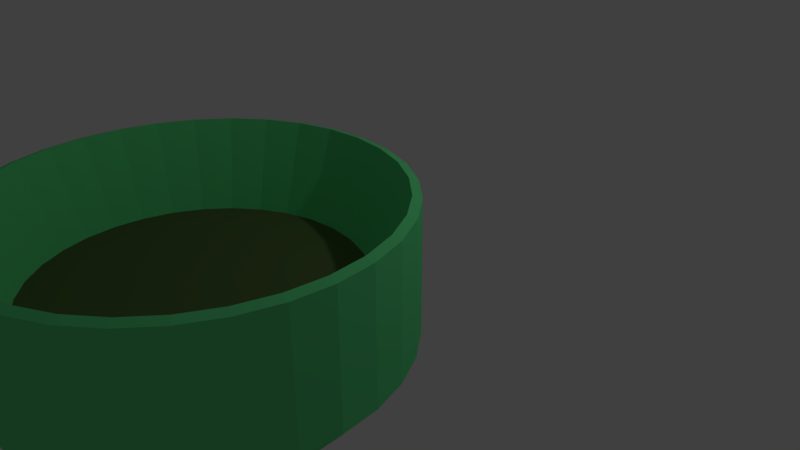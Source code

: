 # Source: bin_4.blend  (saved by Blender 2.77.0; exported with 4.5.12 LTS)
import bpy
from mathutils import Matrix  # noqa: F401  (used for matrix-valued properties, if any)

bpy.ops.wm.read_factory_settings(use_empty=True)
scene = bpy.context.scene
scene.name = 'Scene'

# ---- collections
col_collection_1 = bpy.data.collections.new('Collection 1'); scene.collection.children.link(col_collection_1)

# ---- materials (node trees are filled in below, after node groups)
mat_material_002 = bpy.data.materials.new('Material.002')
mat_material_002.alpha_threshold = 0.0
mat_material_002.use_transparent_shadow = False
mat_material_002.diffuse_color = (0.1336, 0.8, 0.2739, 1.0)
mat_material_002.roughness = 0.5
mat_material_003 = bpy.data.materials.new('Material.003')
mat_material_003.alpha_threshold = 0.0
mat_material_003.use_transparent_shadow = False
mat_material_003.diffuse_color = (0.1014, 0.1653, 0.05255, 1.0)
mat_material_003.roughness = 0.5

# ---- material node trees

# ---- world
world_world = bpy.data.worlds.new('World'); scene.world = world_world
world_world.color = (0.05088, 0.05088, 0.05088)
world_world.use_sun_shadow = False
world_world.sun_shadow_jitter_overblur = 0.0
world_world.cycles.sampling_method = 'MANUAL'

# ---- cameras
cam_camera = bpy.data.cameras.new('Camera')
cam_camera.clip_end = 100.0
cam_camera.lens = 35.0
cam_camera.sensor_width = 32.0
cam_camera.sensor_height = 18.0
cam_camera.ortho_scale = 7.314
cam_camera.dof.focus_distance = 0.0
cam_camera.dof.aperture_fstop = 128.0

# ---- lights
light_lamp = bpy.data.lights.new('Lamp', 'POINT')
light_lamp.transmission_factor = 0.0
light_lamp.cutoff_distance = 30.0
light_lamp.energy = 100.0
light_lamp.shadow_buffer_clip_start = 1.001
light_lamp.shadow_soft_size = 0.1
light_lamp.shadow_maximum_resolution = 0.006
light_lamp.use_absolute_resolution = True

# ---- meshes
me_cylinder_001 = bpy.data.meshes.new('Cylinder.001')
me_cylinder_001.from_pydata([(0.08355, 0.8483, -0.143), (0.2475, 0.8157, -0.143), (0.4018, 0.7518, -0.143), (0.5408, 0.659, -0.143), (0.659, 0.5408, -0.143), (0.7518, 0.4018, -0.143), (0.8157, 0.2475, -0.143), (0.8483, 0.08355, -0.143), (0.8483, -0.08355, -0.143), (0.8157, -0.2475, -0.143), (0.7518, -0.4018, -0.143), (0.659, -0.5408, -0.143), (0.5408, -0.659, -0.143), (0.4018, -0.7518, -0.143), (0.2475, -0.8157, -0.143), (0.08355, -0.8483, -0.143), (-0.08355, -0.8483, -0.143), (-0.2475, -0.8157, -0.143), (-0.4018, -0.7518, -0.143), (-0.5408, -0.659, -0.143), (-0.659, -0.5408, -0.143), (-0.7518, -0.4018, -0.143), (-0.8157, -0.2475, -0.143), (-0.8483, -0.08355, -0.143), (-0.8483, 0.08356, -0.143), (-0.8157, 0.2475, -0.143), (-0.7518, 0.4018, -0.143), (-0.659, 0.5408, -0.143), (-0.5408, 0.659, -0.143), (-0.4018, 0.7518, -0.143), (1.183e-07, 3.129e-07, 0.003787), (-0.2475, 0.8157, -0.143), (-0.08355, 0.8483, -0.143), (-0.4045, -0.7567, -0.7548), (0.09504, 0.965, -0.9613), (0.2815, 0.9279, -0.9613), (0.4571, 0.8552, -0.9613), (0.6151, 0.7495, -0.9613), (0.7495, 0.6151, -0.9613), (0.8552, 0.4571, -0.9613), (0.9279, 0.2815, -0.9613), (0.965, 0.09504, -0.9613), (0.965, -0.09504, -0.9613), (0.9279, -0.2815, -0.9613), (0.8552, -0.4571, -0.9613), (0.7495, -0.6151, -0.9613), (0.6151, -0.7495, -0.9613), (0.4571, -0.8552, -0.9613), (0.2815, -0.9279, -0.9613), (0.09504, -0.965, -0.9613), (-0.09504, -0.965, -0.9613), (-0.2815, -0.9279, -0.9613), (-0.4571, -0.8552, -0.9613), (-0.6151, -0.7495, -0.9613), (-0.7495, -0.6151, -0.9613), (-0.8552, -0.4571, -0.9613), (-0.9279, -0.2815, -0.9613), (-0.965, -0.09504, -0.9613), (-0.965, 0.09504, -0.9613), (-0.9279, 0.2815, -0.9613), (-0.8552, 0.4571, -0.9613), (-0.7495, 0.6151, -0.9613), (-0.6151, 0.7495, -0.9613), (-0.4571, 0.8552, -0.9613), (-0.2815, 0.9279, -0.9613), (-0.09504, 0.965, -0.9613), (1.239e-07, 2.608e-07, -0.5409), (0.7567, 0.4045, -0.7548), (-0.5443, -0.6633, -0.7548), (0.8211, 0.2491, -0.7548), (-0.6633, -0.5443, -0.7548), (0.8539, 0.0841, -0.7548), (-0.7567, -0.4045, -0.7548), (0.8539, -0.0841, -0.7548), (-0.8211, -0.2491, -0.7548), (0.8211, -0.2491, -0.7548), (-0.8539, -0.0841, -0.7548), (0.7567, -0.4045, -0.7548), (-0.8539, 0.0841, -0.7548), (0.6633, -0.5443, -0.7548), (-0.8211, 0.2491, -0.7548), (0.5443, -0.6633, -0.7548), (-0.7567, 0.4045, -0.7548), (0.4045, -0.7567, -0.7548), (0.0841, 0.8539, -0.7548), (-0.6633, 0.5443, -0.7548), (0.2491, -0.8211, -0.7548), (0.2491, 0.8211, -0.7548), (-0.5443, 0.6633, -0.7548), (0.0841, -0.8539, -0.7548), (0.4045, 0.7567, -0.7548), (-0.4045, 0.7567, -0.7548), (-0.0841, -0.8539, -0.7548), (0.5443, 0.6633, -0.7548), (-0.2491, 0.8211, -0.7548), (-0.2491, -0.8211, -0.7548), (0.6633, 0.5443, -0.7548), (-0.0841, 0.8539, -0.7548), (-0.09682, 0.983, -0.6218), (-0.2867, 0.9453, -0.6218), (-0.4656, 0.8712, -0.6218), (-0.6267, 0.7636, -0.6218), (-0.7636, 0.6267, -0.6218), (-0.8712, 0.4656, -0.6218), (-0.9453, 0.2867, -0.6218), (-0.983, 0.09682, -0.6218), (-0.983, -0.09682, -0.6218), (-0.9453, -0.2867, -0.6218), (-0.8712, -0.4656, -0.6218), (-0.7636, -0.6267, -0.6218), (-0.6267, -0.7636, -0.6218), (-0.4656, -0.8712, -0.6218), (-0.2867, -0.9453, -0.6218), (-0.09682, -0.983, -0.6218), (0.09682, -0.983, -0.6218), (0.2867, -0.9453, -0.6218), (0.4656, -0.8712, -0.6218), (0.6267, -0.7636, -0.6218), (0.7636, -0.6267, -0.6218), (0.8712, -0.4656, -0.6218), (0.9453, -0.2867, -0.6218), (0.983, -0.09682, -0.6218), (0.983, 0.09682, -0.6218), (0.9453, 0.2867, -0.6218), (0.8712, 0.4656, -0.6218), (0.7636, 0.6267, -0.6218), (0.6267, 0.7636, -0.6218), (0.4656, 0.8712, -0.6218), (0.2867, 0.9453, -0.6218), (0.09682, 0.983, -0.6218), (0.09717, 0.9866, -0.9539), (0.07064, 0.7172, 0.003787), (1.105e-07, 0.8566, -0.143), (0.1936, 0.9735, -0.6218), (0.2878, 0.9487, -0.9539), (0.2092, 0.6896, 0.003787), (0.3798, 0.917, -0.6218), (0.4673, 0.8743, -0.9539), (0.3397, 0.6356, 0.003787), (0.5515, 0.8253, -0.6218), (0.6289, 0.7663, -0.9539), (0.4572, 0.5571, 0.003787), (0.7019, 0.7019, -0.6218), (0.7663, 0.6289, -0.9539), (0.5571, 0.4572, 0.003787), (0.8253, 0.5515, -0.6218), (0.8743, 0.4673, -0.9539), (0.6356, 0.3397, 0.003787), (0.917, 0.3798, -0.6218), (0.9487, 0.2878, -0.9539), (0.6896, 0.2092, 0.003787), (0.9735, 0.1936, -0.6218), (0.9866, 0.09717, -0.9539), (0.7172, 0.07064, 0.003787), (0.9926, 7.328e-08, -0.6218), (0.9866, -0.09717, -0.9539), (0.7172, -0.07064, 0.003787), (0.9735, -0.1936, -0.6218), (0.9487, -0.2878, -0.9539), (0.6896, -0.2092, 0.003787), (0.917, -0.3798, -0.6218), (0.8743, -0.4673, -0.9539), (0.6356, -0.3397, 0.003787), (0.8253, -0.5515, -0.6218), (0.7663, -0.6289, -0.9539), (0.5571, -0.4572, 0.003787), (0.7019, -0.7019, -0.6218), (0.6289, -0.7663, -0.9539), (0.4572, -0.5571, 0.003787), (0.5515, -0.8253, -0.6218), (0.4673, -0.8743, -0.9539), (0.3397, -0.6356, 0.003787), (0.3798, -0.917, -0.6218), (0.2878, -0.9487, -0.9539), (0.2092, -0.6896, 0.003787), (0.1936, -0.9735, -0.6218), (0.09717, -0.9866, -0.9539), (0.07064, -0.7172, 0.003787), (-3.204e-07, -0.9926, -0.6218), (-0.09717, -0.9866, -0.9539), (-0.07064, -0.7172, 0.003787), (-0.1936, -0.9735, -0.6218), (-0.2878, -0.9487, -0.9539), (-0.2092, -0.6896, 0.003787), (-0.3798, -0.917, -0.6218), (-0.4673, -0.8743, -0.9539), (-0.3397, -0.6356, 0.003787), (-0.5515, -0.8253, -0.6218), (-0.6289, -0.7663, -0.9539), (-0.4572, -0.5571, 0.003787), (-0.7019, -0.7019, -0.6218), (-0.7664, -0.6289, -0.9539), (-0.5571, -0.4572, 0.003787), (-0.8253, -0.5514, -0.6218), (-0.8743, -0.4673, -0.9539), (-0.6356, -0.3397, 0.003787), (-0.917, -0.3798, -0.6218), (-0.9487, -0.2878, -0.9539), (-0.6896, -0.2092, 0.003787), (-0.9735, -0.1936, -0.6218), (-0.9866, -0.09717, -0.9539), (-0.7172, -0.07064, 0.003787), (-0.9926, 9.566e-07, -0.6218), (-0.9866, 0.09717, -0.9539), (-0.7172, 0.07064, 0.003787), (-0.9735, 0.1936, -0.6218), (-0.9487, 0.2878, -0.9539), (-0.6896, 0.2092, 0.003787), (-0.917, 0.3798, -0.6218), (-0.8743, 0.4673, -0.9539), (-0.6356, 0.3397, 0.003787), (-0.8253, 0.5515, -0.6218), (-0.7663, 0.6289, -0.9539), (-0.5571, 0.4572, 0.003787), (-0.7019, 0.7019, -0.6218), (-0.6289, 0.7664, -0.9539), (-0.4572, 0.5571, 0.003787), (-0.5514, 0.8253, -0.6218), (-0.4673, 0.8743, -0.9539), (-0.3397, 0.6356, 0.003787), (-0.3798, 0.917, -0.6218), (-0.2878, 0.9487, -0.9539), (-0.2092, 0.6896, 0.003787), (-0.1936, 0.9735, -0.6218), (-0.09717, 0.9866, -0.9539), (-0.07064, 0.7172, 0.003787), (0.09291, 0.9433, -0.9687), (0.2752, 0.9071, -0.9687), (0.4468, 0.836, -0.9687), (0.6014, 0.7327, -0.9687), (0.7327, 0.6014, -0.9687), (0.836, 0.4468, -0.9687), (0.9071, 0.2752, -0.9687), (0.9433, 0.09291, -0.9687), (0.9433, -0.09291, -0.9687), (0.9071, -0.2752, -0.9687), (0.836, -0.4468, -0.9687), (0.7327, -0.6014, -0.9687), (0.6014, -0.7327, -0.9687), (0.4468, -0.836, -0.9687), (0.2752, -0.9071, -0.9687), (0.09291, -0.9433, -0.9687), (-0.09291, -0.9433, -0.9687), (-0.2752, -0.9071, -0.9687), (-0.4468, -0.836, -0.9687), (-0.6014, -0.7327, -0.9687), (-0.7327, -0.6013, -0.9687), (-0.836, -0.4468, -0.9687), (-0.9071, -0.2752, -0.9687), (-0.9433, -0.09291, -0.9687), (-0.9433, 0.09291, -0.9687), (-0.9071, 0.2752, -0.9687), (-0.836, 0.4468, -0.9687), (-0.7327, 0.6014, -0.9687), (-0.6013, 0.7327, -0.9687), (-0.4468, 0.836, -0.9687), (-0.2752, 0.9071, -0.9687), (-0.09291, 0.9433, -0.9687), (0.1901, 0.9556, -0.9613), (8.807e-08, 0.9743, -0.9613), (0.3729, 0.9002, -0.9613), (0.5413, 0.8101, -0.9613), (0.689, 0.689, -0.9613), (0.8101, 0.5413, -0.9613), (0.9002, 0.3729, -0.9613), (0.9556, 0.1901, -0.9613), (0.9743, 7.469e-08, -0.9613), (0.9556, -0.1901, -0.9613), (0.9002, -0.3729, -0.9613), (0.8101, -0.5413, -0.9613), (0.689, -0.689, -0.9613), (0.5413, -0.8101, -0.9613), (0.3729, -0.9002, -0.9613), (0.1901, -0.9556, -0.9613), (-3.166e-07, -0.9743, -0.9613), (-0.1901, -0.9556, -0.9613), (-0.3729, -0.9002, -0.9613), (-0.5413, -0.8101, -0.9613), (-0.689, -0.689, -0.9613), (-0.8101, -0.5413, -0.9613), (-0.9002, -0.3729, -0.9613), (-0.9556, -0.1901, -0.9613), (-0.9743, 9.439e-07, -0.9613), (-0.9556, 0.1901, -0.9613), (-0.9002, 0.3729, -0.9613), (-0.8101, 0.5413, -0.9613), (-0.689, 0.689, -0.9613), (-0.5413, 0.8101, -0.9613), (-0.3729, 0.9002, -0.9613), (-0.1901, 0.9556, -0.9613), (0.07529, 0.7644, -0.5409), (0.223, 0.7351, -0.5409), (0.3621, 0.6774, -0.5409), (0.4873, 0.5938, -0.5409), (0.5938, 0.4873, -0.5409), (0.6774, 0.3621, -0.5409), (0.7351, 0.223, -0.5409), (0.7644, 0.07529, -0.5409), (0.7644, -0.07529, -0.5409), (0.7351, -0.223, -0.5409), (0.6774, -0.3621, -0.5409), (0.5938, -0.4873, -0.5409), (0.4873, -0.5938, -0.5409), (0.3621, -0.6774, -0.5409), (0.223, -0.7351, -0.5409), (0.07529, -0.7644, -0.5409), (-0.07529, -0.7644, -0.5409), (-0.223, -0.7351, -0.5409), (-0.3621, -0.6774, -0.5409), (-0.4873, -0.5938, -0.5409), (-0.5938, -0.4873, -0.5409), (-0.6774, -0.3621, -0.5409), (-0.7351, -0.223, -0.5409), (-0.7644, -0.07529, -0.5409), (-0.7644, 0.07529, -0.5409), (-0.7351, 0.223, -0.5409), (-0.6774, 0.3621, -0.5409), (-0.5938, 0.4873, -0.5409), (-0.4873, 0.5938, -0.5409), (-0.3621, 0.6774, -0.5409), (-0.223, 0.7351, -0.5409), (-0.07529, 0.7644, -0.5409), (-0.479, -0.7169, -0.7548), (-0.3299, -0.7966, -0.7548), (0.7966, 0.3299, -0.7548), (0.7169, 0.479, -0.7548), (-0.6097, -0.6097, -0.7548), (0.8456, 0.1682, -0.7548), (-0.7169, -0.479, -0.7548), (0.8622, 9.435e-08, -0.7548), (-0.7966, -0.3299, -0.7548), (0.8456, -0.1682, -0.7548), (-0.8456, -0.1682, -0.7548), (0.7966, -0.3299, -0.7548), (-0.8622, 8.646e-07, -0.7548), (0.7169, -0.479, -0.7548), (-0.8456, 0.1682, -0.7548), (0.6097, -0.6097, -0.7548), (-0.7966, 0.3299, -0.7548), (0.479, -0.7169, -0.7548), (-0.7169, 0.479, -0.7548), (0.3299, -0.7966, -0.7548), (0.1682, 0.8456, -0.7548), (9.847e-08, 0.8622, -0.7548), (-0.6097, 0.6097, -0.7548), (0.1682, -0.8456, -0.7548), (0.3299, 0.7966, -0.7548), (-0.479, 0.7169, -0.7548), (-2.649e-07, -0.8622, -0.7548), (0.479, 0.7169, -0.7548), (-0.3299, 0.7966, -0.7548), (-0.1682, -0.8456, -0.7548), (0.6097, 0.6097, -0.7548), (-0.1682, 0.8456, -0.7548), (9.753e-08, 0.9926, -0.6218), (0.1671, 0.8401, -0.143), (0.3278, 0.7914, -0.143), (0.4759, 0.7122, -0.143), (0.6057, 0.6057, -0.143), (0.7122, 0.4759, -0.143), (0.7914, 0.3278, -0.143), (0.8401, 0.1671, -0.143), (0.8566, 1.014e-07, -0.143), (0.8401, -0.1671, -0.143), (0.7914, -0.3278, -0.143), (0.7122, -0.4759, -0.143), (0.6057, -0.6057, -0.143), (0.4759, -0.7122, -0.143), (0.3278, -0.7914, -0.143), (0.1671, -0.8401, -0.143), (-2.599e-07, -0.8566, -0.143), (-0.1671, -0.8401, -0.143), (-0.3278, -0.7914, -0.143), (-0.4759, -0.7122, -0.143), (-0.6057, -0.6057, -0.143), (-0.7122, -0.4759, -0.143), (-0.7914, -0.3278, -0.143), (-0.8401, -0.1671, -0.143), (-0.8566, 8.636e-07, -0.143), (-0.8401, 0.1671, -0.143), (-0.7914, 0.3278, -0.143), (-0.7122, 0.4759, -0.143), (-0.6057, 0.6057, -0.143), (-0.4759, 0.7122, -0.143), (-0.3278, 0.7914, -0.143), (-0.1671, 0.8401, -0.143), (-0.09647, 0.9795, -0.2898), (-0.2857, 0.9418, -0.2898), (-0.464, 0.868, -0.2898), (-0.6244, 0.7608, -0.2898), (-0.7608, 0.6244, -0.2898), (-0.868, 0.464, -0.2898), (-0.9418, 0.2857, -0.2898), (-0.9795, 0.09647, -0.2898), (-0.9795, -0.09647, -0.2898), (-0.9418, -0.2857, -0.2898), (-0.868, -0.464, -0.2898), (-0.7608, -0.6244, -0.2898), (-0.6244, -0.7608, -0.2898), (-0.464, -0.868, -0.2898), (-0.2857, -0.9418, -0.2898), (-0.09647, -0.9795, -0.2898), (0.09647, -0.9795, -0.2898), (0.2857, -0.9418, -0.2898), (0.464, -0.868, -0.2898), (0.6244, -0.7608, -0.2898), (0.7608, -0.6244, -0.2898), (0.868, -0.464, -0.2898), (0.9418, -0.2857, -0.2898), (0.9795, -0.09647, -0.2898), (0.9795, 0.09647, -0.2898), (0.9418, 0.2857, -0.2898), (0.868, 0.464, -0.2898), (0.7608, 0.6244, -0.2898), (0.6244, 0.7608, -0.2898), (0.464, 0.868, -0.2898), (0.2857, 0.9418, -0.2898), (0.09647, 0.9795, -0.2898), (8.256e-08, 0.9525, -0.9687), (1.196e-07, 0.7242, 0.003787), (0.1858, 0.9342, -0.9687), (0.1413, 0.7102, 0.003787), (0.3645, 0.88, -0.9687), (0.2771, 0.669, 0.003787), (0.5292, 0.792, -0.9687), (0.4023, 0.6021, 0.003787), (0.6735, 0.6735, -0.9687), (0.5121, 0.5121, 0.003787), (0.792, 0.5292, -0.9687), (0.6021, 0.4023, 0.003787), (0.88, 0.3645, -0.9687), (0.669, 0.2771, 0.003787), (0.9342, 0.1858, -0.9687), (0.7102, 0.1413, 0.003787), (0.9525, 7.459e-08, -0.9687), (0.7242, 1.309e-07, 0.003787), (0.9342, -0.1858, -0.9687), (0.7102, -0.1413, 0.003787), (0.88, -0.3645, -0.9687), (0.669, -0.2771, 0.003787), (0.792, -0.5292, -0.9687), (0.6021, -0.4023, 0.003787), (0.6735, -0.6735, -0.9687), (0.5121, -0.5121, 0.003787), (0.5292, -0.792, -0.9687), (0.4023, -0.6021, 0.003787), (0.3645, -0.88, -0.9687), (0.2771, -0.669, 0.003787), (0.1858, -0.9342, -0.9687), (0.1413, -0.7102, 0.003787), (-3.082e-07, -0.9525, -0.9687), (-2.04e-07, -0.7242, 0.003787), (-0.1858, -0.9342, -0.9687), (-0.1413, -0.7102, 0.003787), (-0.3645, -0.88, -0.9687), (-0.2771, -0.669, 0.003787), (-0.5292, -0.792, -0.9687), (-0.4023, -0.6021, 0.003787), (-0.6735, -0.6735, -0.9687), (-0.5121, -0.5121, 0.003787), (-0.792, -0.5292, -0.9687), (-0.6021, -0.4023, 0.003787), (-0.88, -0.3645, -0.9687), (-0.669, -0.2771, 0.003787), (-0.9342, -0.1858, -0.9687), (-0.7102, -0.1413, 0.003787), (-0.9525, 9.259e-07, -0.9687), (-0.7242, 7.758e-07, 0.003787), (-0.9342, 0.1858, -0.9687), (-0.7102, 0.1413, 0.003787), (-0.88, 0.3645, -0.9687), (-0.669, 0.2771, 0.003787), (-0.792, 0.5292, -0.9687), (-0.6021, 0.4023, 0.003787), (-0.6735, 0.6735, -0.9687), (-0.5121, 0.5121, 0.003787), (-0.5292, 0.792, -0.9687), (-0.4023, 0.6021, 0.003787), (-0.3645, 0.88, -0.9687), (-0.2771, 0.669, 0.003787), (-0.1858, 0.9342, -0.9687), (-0.1413, 0.7102, 0.003787), (9.359e-08, 0.9962, -0.9539), (0.1943, 0.977, -0.9539), (0.3812, 0.9204, -0.9539), (0.5534, 0.8283, -0.9539), (0.7044, 0.7044, -0.9539), (0.8283, 0.5534, -0.9539), (0.9204, 0.3812, -0.9539), (0.977, 0.1943, -0.9539), (0.9962, 7.48e-08, -0.9539), (0.977, -0.1943, -0.9539), (0.9204, -0.3812, -0.9539), (0.8283, -0.5534, -0.9539), (0.7044, -0.7044, -0.9539), (0.5534, -0.8283, -0.9539), (0.3812, -0.9204, -0.9539), (0.1943, -0.977, -0.9539), (-3.25e-07, -0.9962, -0.9539), (-0.1943, -0.977, -0.9539), (-0.3812, -0.9204, -0.9539), (-0.5534, -0.8283, -0.9539), (-0.7044, -0.7044, -0.9539), (-0.8283, -0.5534, -0.9539), (-0.9204, -0.3812, -0.9539), (-0.977, -0.1943, -0.9539), (-0.9962, 9.62e-07, -0.9539), (-0.977, 0.1943, -0.9539), (-0.9204, 0.3812, -0.9539), (-0.8283, 0.5534, -0.9539), (-0.7044, 0.7044, -0.9539), (-0.5534, 0.8283, -0.9539), (-0.3812, 0.9204, -0.9539), (-0.1943, 0.977, -0.9539), (1.144e-07, 0.7719, -0.5409), (0.1506, 0.757, -0.5409), (0.2954, 0.7131, -0.5409), (0.4288, 0.6418, -0.5409), (0.5458, 0.5458, -0.5409), (0.6418, 0.4288, -0.5409), (0.7131, 0.2954, -0.5409), (0.757, 0.1506, -0.5409), (0.7719, 1.141e-07, -0.5409), (0.757, -0.1506, -0.5409), (0.7131, -0.2954, -0.5409), (0.6418, -0.4288, -0.5409), (0.5458, -0.5458, -0.5409), (0.4288, -0.6418, -0.5409), (0.2954, -0.7131, -0.5409), (0.1506, -0.757, -0.5409), (-2.216e-07, -0.7719, -0.5409), (-0.1506, -0.757, -0.5409), (-0.2954, -0.7131, -0.5409), (-0.4288, -0.6418, -0.5409), (-0.5458, -0.5458, -0.5409), (-0.6418, -0.4288, -0.5409), (-0.7131, -0.2954, -0.5409), (-0.757, -0.1506, -0.5409), (-0.7719, 8.034e-07, -0.5409), (-0.757, 0.1506, -0.5409), (-0.7131, 0.2954, -0.5409), (-0.6418, 0.4288, -0.5409), (-0.5458, 0.5458, -0.5409), (-0.4288, 0.6418, -0.5409), (-0.2954, 0.7131, -0.5409), (-0.1506, 0.757, -0.5409), (1.015e-07, 0.989, -0.2898), (0.1929, 0.97, -0.2898), (0.3785, 0.9137, -0.2898), (0.5495, 0.8223, -0.2898), (0.6993, 0.6993, -0.2898), (0.8223, 0.5495, -0.2898), (0.9137, 0.3785, -0.2898), (0.97, 0.1929, -0.2898), (0.989, 7.176e-08, -0.2898), (0.97, -0.1929, -0.2898), (0.9137, -0.3785, -0.2898), (0.8223, -0.5495, -0.2898), (0.6993, -0.6993, -0.2898), (0.5495, -0.8223, -0.2898), (0.3785, -0.9137, -0.2898), (0.1929, -0.97, -0.2898), (-3.157e-07, -0.989, -0.2898), (-0.1929, -0.97, -0.2898), (-0.3785, -0.9137, -0.2898), (-0.5495, -0.8223, -0.2898), (-0.6993, -0.6993, -0.2898), (-0.8223, -0.5495, -0.2898), (-0.9137, -0.3785, -0.2898), (-0.97, -0.1929, -0.2898), (-0.989, 9.513e-07, -0.2898), (-0.97, 0.1929, -0.2898), (-0.9137, 0.3785, -0.2898), (-0.8223, 0.5495, -0.2898), (-0.6993, 0.6993, -0.2898), (-0.5495, 0.8223, -0.2898), (-0.3785, 0.9137, -0.2898), (-0.1929, 0.97, -0.2898)], [], [(0, 417, 546, 132), (0, 132, 419, 131), (0, 131, 421, 355), (0, 355, 547, 417), (1, 416, 547, 355), (1, 355, 421, 135), (1, 135, 423, 356), (1, 356, 548, 416), (2, 415, 548, 356), (2, 356, 423, 138), (2, 138, 425, 357), (2, 357, 549, 415), (3, 414, 549, 357), (3, 357, 425, 141), (3, 141, 427, 358), (3, 358, 550, 414), (4, 413, 550, 358), (4, 358, 427, 144), (4, 144, 429, 359), (4, 359, 551, 413), (5, 412, 551, 359), (5, 359, 429, 147), (5, 147, 431, 360), (5, 360, 552, 412), (6, 411, 552, 360), (6, 360, 431, 150), (6, 150, 433, 361), (6, 361, 553, 411), (7, 410, 553, 361), (7, 361, 433, 153), (7, 153, 435, 362), (7, 362, 554, 410), (8, 409, 554, 362), (8, 362, 435, 156), (8, 156, 437, 363), (8, 363, 555, 409), (9, 408, 555, 363), (9, 363, 437, 159), (9, 159, 439, 364), (9, 364, 556, 408), (10, 407, 556, 364), (10, 364, 439, 162), (10, 162, 441, 365), (10, 365, 557, 407), (11, 406, 557, 365), (11, 365, 441, 165), (11, 165, 443, 366), (11, 366, 558, 406), (12, 405, 558, 366), (12, 366, 443, 168), (12, 168, 445, 367), (12, 367, 559, 405), (13, 404, 559, 367), (13, 367, 445, 171), (13, 171, 447, 368), (13, 368, 560, 404), (14, 403, 560, 368), (14, 368, 447, 174), (14, 174, 449, 369), (14, 369, 561, 403), (15, 402, 561, 369), (15, 369, 449, 177), (15, 177, 451, 370), (15, 370, 562, 402), (16, 401, 562, 370), (16, 370, 451, 180), (16, 180, 453, 371), (16, 371, 563, 401), (17, 400, 563, 371), (17, 371, 453, 183), (17, 183, 455, 372), (17, 372, 564, 400), (18, 399, 564, 372), (18, 372, 455, 186), (18, 186, 457, 373), (18, 373, 565, 399), (19, 398, 565, 373), (19, 373, 457, 189), (19, 189, 459, 374), (19, 374, 566, 398), (20, 397, 566, 374), (20, 374, 459, 192), (20, 192, 461, 375), (20, 375, 567, 397), (21, 396, 567, 375), (21, 375, 461, 195), (21, 195, 463, 376), (21, 376, 568, 396), (22, 395, 568, 376), (22, 376, 463, 198), (22, 198, 465, 377), (22, 377, 569, 395), (23, 394, 569, 377), (23, 377, 465, 201), (23, 201, 467, 378), (23, 378, 570, 394), (24, 393, 570, 378), (24, 378, 467, 204), (24, 204, 469, 379), (24, 379, 571, 393), (25, 392, 571, 379), (25, 379, 469, 207), (25, 207, 471, 380), (25, 380, 572, 392), (26, 391, 572, 380), (26, 380, 471, 210), (26, 210, 473, 381), (26, 381, 573, 391), (27, 390, 573, 381), (27, 381, 473, 213), (27, 213, 475, 382), (27, 382, 574, 390), (28, 389, 574, 382), (28, 382, 475, 216), (28, 216, 477, 383), (28, 383, 575, 389), (29, 388, 575, 383), (29, 383, 477, 219), (29, 219, 479, 384), (29, 384, 576, 388), (30, 135, 421, 131), (30, 131, 419, 225), (30, 225, 481, 222), (30, 222, 479, 219), (30, 219, 477, 216), (30, 216, 475, 213), (30, 213, 473, 210), (30, 210, 471, 207), (30, 207, 469, 204), (30, 204, 467, 201), (30, 201, 465, 198), (30, 198, 463, 195), (30, 195, 461, 192), (30, 192, 459, 189), (30, 189, 457, 186), (30, 186, 455, 183), (30, 183, 453, 180), (30, 180, 451, 177), (30, 177, 449, 174), (30, 174, 447, 171), (30, 171, 445, 168), (30, 168, 443, 165), (30, 165, 441, 162), (30, 162, 439, 159), (30, 159, 437, 156), (30, 156, 435, 153), (30, 153, 433, 150), (30, 150, 431, 147), (30, 147, 429, 144), (30, 144, 427, 141), (30, 141, 425, 138), (30, 138, 423, 135), (31, 387, 576, 384), (31, 384, 479, 222), (31, 222, 481, 385), (31, 385, 577, 387), (32, 386, 577, 385), (32, 385, 481, 225), (32, 225, 419, 132), (32, 132, 546, 386), (33, 323, 454, 244), (33, 244, 456, 322), (33, 322, 533, 308), (33, 308, 532, 323), (34, 258, 420, 226), (34, 226, 418, 259), (34, 259, 482, 130), (34, 130, 483, 258), (35, 260, 422, 227), (35, 227, 420, 258), (35, 258, 483, 134), (35, 134, 484, 260), (36, 261, 424, 228), (36, 228, 422, 260), (36, 260, 484, 137), (36, 137, 485, 261), (37, 262, 426, 229), (37, 229, 424, 261), (37, 261, 485, 140), (37, 140, 486, 262), (38, 263, 428, 230), (38, 230, 426, 262), (38, 262, 486, 143), (38, 143, 487, 263), (39, 264, 430, 231), (39, 231, 428, 263), (39, 263, 487, 146), (39, 146, 488, 264), (40, 265, 432, 232), (40, 232, 430, 264), (40, 264, 488, 149), (40, 149, 489, 265), (41, 266, 434, 233), (41, 233, 432, 265), (41, 265, 489, 152), (41, 152, 490, 266), (42, 267, 436, 234), (42, 234, 434, 266), (42, 266, 490, 155), (42, 155, 491, 267), (43, 268, 438, 235), (43, 235, 436, 267), (43, 267, 491, 158), (43, 158, 492, 268), (44, 269, 440, 236), (44, 236, 438, 268), (44, 268, 492, 161), (44, 161, 493, 269), (45, 270, 442, 237), (45, 237, 440, 269), (45, 269, 493, 164), (45, 164, 494, 270), (46, 271, 444, 238), (46, 238, 442, 270), (46, 270, 494, 167), (46, 167, 495, 271), (47, 272, 446, 239), (47, 239, 444, 271), (47, 271, 495, 170), (47, 170, 496, 272), (48, 273, 448, 240), (48, 240, 446, 272), (48, 272, 496, 173), (48, 173, 497, 273), (49, 274, 450, 241), (49, 241, 448, 273), (49, 273, 497, 176), (49, 176, 498, 274), (50, 275, 452, 242), (50, 242, 450, 274), (50, 274, 498, 179), (50, 179, 499, 275), (51, 276, 454, 243), (51, 243, 452, 275), (51, 275, 499, 182), (51, 182, 500, 276), (52, 277, 456, 244), (52, 244, 454, 276), (52, 276, 500, 185), (52, 185, 501, 277), (53, 278, 458, 245), (53, 245, 456, 277), (53, 277, 501, 188), (53, 188, 502, 278), (54, 279, 460, 246), (54, 246, 458, 278), (54, 278, 502, 191), (54, 191, 503, 279), (55, 280, 462, 247), (55, 247, 460, 279), (55, 279, 503, 194), (55, 194, 504, 280), (56, 281, 464, 248), (56, 248, 462, 280), (56, 280, 504, 197), (56, 197, 505, 281), (57, 282, 466, 249), (57, 249, 464, 281), (57, 281, 505, 200), (57, 200, 506, 282), (58, 283, 468, 250), (58, 250, 466, 282), (58, 282, 506, 203), (58, 203, 507, 283), (59, 284, 470, 251), (59, 251, 468, 283), (59, 283, 507, 206), (59, 206, 508, 284), (60, 285, 472, 252), (60, 252, 470, 284), (60, 284, 508, 209), (60, 209, 509, 285), (61, 286, 474, 253), (61, 253, 472, 285), (61, 285, 509, 212), (61, 212, 510, 286), (62, 287, 476, 254), (62, 254, 474, 286), (62, 286, 510, 215), (62, 215, 511, 287), (63, 288, 478, 255), (63, 255, 476, 287), (63, 287, 511, 218), (63, 218, 512, 288), (64, 289, 480, 256), (64, 256, 478, 288), (64, 288, 512, 221), (64, 221, 513, 289), (65, 259, 418, 257), (65, 257, 480, 289), (65, 289, 513, 224), (65, 224, 482, 259), (66, 321, 514, 290), (66, 290, 515, 291), (66, 291, 516, 292), (66, 292, 517, 293), (66, 293, 518, 294), (66, 294, 519, 295), (66, 295, 520, 296), (66, 296, 521, 297), (66, 297, 522, 298), (66, 298, 523, 299), (66, 299, 524, 300), (66, 300, 525, 301), (66, 301, 526, 302), (66, 302, 527, 303), (66, 303, 528, 304), (66, 304, 529, 305), (66, 305, 530, 306), (66, 306, 531, 307), (66, 307, 532, 308), (66, 308, 533, 309), (66, 309, 534, 310), (66, 310, 535, 311), (66, 311, 536, 312), (66, 312, 537, 313), (66, 313, 538, 314), (66, 314, 539, 315), (66, 315, 540, 316), (66, 316, 541, 317), (66, 317, 542, 318), (66, 318, 543, 319), (66, 319, 544, 320), (66, 320, 545, 321), (67, 325, 428, 231), (67, 231, 430, 324), (67, 324, 520, 295), (67, 295, 519, 325), (68, 322, 456, 245), (68, 245, 458, 326), (68, 326, 534, 309), (68, 309, 533, 322), (69, 324, 430, 232), (69, 232, 432, 327), (69, 327, 521, 296), (69, 296, 520, 324), (70, 326, 458, 246), (70, 246, 460, 328), (70, 328, 535, 310), (70, 310, 534, 326), (71, 327, 432, 233), (71, 233, 434, 329), (71, 329, 522, 297), (71, 297, 521, 327), (72, 328, 460, 247), (72, 247, 462, 330), (72, 330, 536, 311), (72, 311, 535, 328), (73, 329, 434, 234), (73, 234, 436, 331), (73, 331, 523, 298), (73, 298, 522, 329), (74, 330, 462, 248), (74, 248, 464, 332), (74, 332, 537, 312), (74, 312, 536, 330), (75, 331, 436, 235), (75, 235, 438, 333), (75, 333, 524, 299), (75, 299, 523, 331), (76, 332, 464, 249), (76, 249, 466, 334), (76, 334, 538, 313), (76, 313, 537, 332), (77, 333, 438, 236), (77, 236, 440, 335), (77, 335, 525, 300), (77, 300, 524, 333), (78, 334, 466, 250), (78, 250, 468, 336), (78, 336, 539, 314), (78, 314, 538, 334), (79, 335, 440, 237), (79, 237, 442, 337), (79, 337, 526, 301), (79, 301, 525, 335), (80, 336, 468, 251), (80, 251, 470, 338), (80, 338, 540, 315), (80, 315, 539, 336), (81, 337, 442, 238), (81, 238, 444, 339), (81, 339, 527, 302), (81, 302, 526, 337), (82, 338, 470, 252), (82, 252, 472, 340), (82, 340, 541, 316), (82, 316, 540, 338), (83, 339, 444, 239), (83, 239, 446, 341), (83, 341, 528, 303), (83, 303, 527, 339), (84, 343, 418, 226), (84, 226, 420, 342), (84, 342, 515, 290), (84, 290, 514, 343), (85, 340, 472, 253), (85, 253, 474, 344), (85, 344, 542, 317), (85, 317, 541, 340), (86, 341, 446, 240), (86, 240, 448, 345), (86, 345, 529, 304), (86, 304, 528, 341), (87, 342, 420, 227), (87, 227, 422, 346), (87, 346, 516, 291), (87, 291, 515, 342), (88, 344, 474, 254), (88, 254, 476, 347), (88, 347, 543, 318), (88, 318, 542, 344), (89, 345, 448, 241), (89, 241, 450, 348), (89, 348, 530, 305), (89, 305, 529, 345), (90, 346, 422, 228), (90, 228, 424, 349), (90, 349, 517, 292), (90, 292, 516, 346), (91, 347, 476, 255), (91, 255, 478, 350), (91, 350, 544, 319), (91, 319, 543, 347), (92, 348, 450, 242), (92, 242, 452, 351), (92, 351, 531, 306), (92, 306, 530, 348), (93, 349, 424, 229), (93, 229, 426, 352), (93, 352, 518, 293), (93, 293, 517, 349), (94, 350, 478, 256), (94, 256, 480, 353), (94, 353, 545, 320), (94, 320, 544, 350), (95, 351, 452, 243), (95, 243, 454, 323), (95, 323, 532, 307), (95, 307, 531, 351), (96, 352, 426, 230), (96, 230, 428, 325), (96, 325, 519, 294), (96, 294, 518, 352), (97, 353, 480, 257), (97, 257, 418, 343), (97, 343, 514, 321), (97, 321, 545, 353), (98, 224, 513, 223), (98, 223, 577, 386), (98, 386, 546, 354), (98, 354, 482, 224), (99, 221, 512, 220), (99, 220, 576, 387), (99, 387, 577, 223), (99, 223, 513, 221), (100, 218, 511, 217), (100, 217, 575, 388), (100, 388, 576, 220), (100, 220, 512, 218), (101, 215, 510, 214), (101, 214, 574, 389), (101, 389, 575, 217), (101, 217, 511, 215), (102, 212, 509, 211), (102, 211, 573, 390), (102, 390, 574, 214), (102, 214, 510, 212), (103, 209, 508, 208), (103, 208, 572, 391), (103, 391, 573, 211), (103, 211, 509, 209), (104, 206, 507, 205), (104, 205, 571, 392), (104, 392, 572, 208), (104, 208, 508, 206), (105, 203, 506, 202), (105, 202, 570, 393), (105, 393, 571, 205), (105, 205, 507, 203), (106, 200, 505, 199), (106, 199, 569, 394), (106, 394, 570, 202), (106, 202, 506, 200), (107, 197, 504, 196), (107, 196, 568, 395), (107, 395, 569, 199), (107, 199, 505, 197), (108, 194, 503, 193), (108, 193, 567, 396), (108, 396, 568, 196), (108, 196, 504, 194), (109, 191, 502, 190), (109, 190, 566, 397), (109, 397, 567, 193), (109, 193, 503, 191), (110, 188, 501, 187), (110, 187, 565, 398), (110, 398, 566, 190), (110, 190, 502, 188), (111, 185, 500, 184), (111, 184, 564, 399), (111, 399, 565, 187), (111, 187, 501, 185), (112, 182, 499, 181), (112, 181, 563, 400), (112, 400, 564, 184), (112, 184, 500, 182), (113, 179, 498, 178), (113, 178, 562, 401), (113, 401, 563, 181), (113, 181, 499, 179), (114, 176, 497, 175), (114, 175, 561, 402), (114, 402, 562, 178), (114, 178, 498, 176), (115, 173, 496, 172), (115, 172, 560, 403), (115, 403, 561, 175), (115, 175, 497, 173), (116, 170, 495, 169), (116, 169, 559, 404), (116, 404, 560, 172), (116, 172, 496, 170), (117, 167, 494, 166), (117, 166, 558, 405), (117, 405, 559, 169), (117, 169, 495, 167), (118, 164, 493, 163), (118, 163, 557, 406), (118, 406, 558, 166), (118, 166, 494, 164), (119, 161, 492, 160), (119, 160, 556, 407), (119, 407, 557, 163), (119, 163, 493, 161), (120, 158, 491, 157), (120, 157, 555, 408), (120, 408, 556, 160), (120, 160, 492, 158), (121, 155, 490, 154), (121, 154, 554, 409), (121, 409, 555, 157), (121, 157, 491, 155), (122, 152, 489, 151), (122, 151, 553, 410), (122, 410, 554, 154), (122, 154, 490, 152), (123, 149, 488, 148), (123, 148, 552, 411), (123, 411, 553, 151), (123, 151, 489, 149), (124, 146, 487, 145), (124, 145, 551, 412), (124, 412, 552, 148), (124, 148, 488, 146), (125, 143, 486, 142), (125, 142, 550, 413), (125, 413, 551, 145), (125, 145, 487, 143), (126, 140, 485, 139), (126, 139, 549, 414), (126, 414, 550, 142), (126, 142, 486, 140), (127, 137, 484, 136), (127, 136, 548, 415), (127, 415, 549, 139), (127, 139, 485, 137), (128, 134, 483, 133), (128, 133, 547, 416), (128, 416, 548, 136), (128, 136, 484, 134), (129, 130, 482, 354), (129, 354, 546, 417), (129, 417, 547, 133), (129, 133, 483, 130)])
me_cylinder_001.polygons.foreach_set('material_index', [0, 0, 0, 0, 0, 0, 0, 0, 0, 0, 0, 0, 0, 0, 0, 0, 0, 0, 0, 0, 0, 0, 0, 0, 0, 0, 0, 0, 0, 0, 0, 0, 0, 0, 0, 0, 0, 0, 0, 0, 0, 0, 0, 0, 0, 0, 0, 0, 0, 0, 0, 0, 0, 0, 0, 0, 0, 0, 0, 0, 0, 0, 0, 0, 0, 0, 0, 0, 0, 0, 0, 0, 0, 0, 0, 0, 0, 0, 0, 0, 0, 0, 0, 0, 0, 0, 0, 0, 0, 0, 0, 0, 0, 0, 0, 0, 0, 0, 0, 0, 0, 0, 0, 0, 0, 0, 0, 0, 0, 0, 0, 0, 0, 0, 0, 0, 0, 0, 0, 0, 0, 0, 0, 0, 0, 0, 0, 0, 0, 0, 0, 0, 0, 0, 0, 0, 0, 0, 0, 0, 0, 0, 0, 0, 0, 0, 0, 0, 0, 0, 0, 0, 0, 0, 0, 0, 0, 0, 0, 0, 0, 0, 0, 0, 0, 0, 0, 0, 0, 0, 0, 0, 0, 0, 0, 0, 0, 0, 0, 0, 0, 0, 0, 0, 0, 0, 0, 0, 0, 0, 0, 0, 0, 0, 0, 0, 0, 0, 0, 0, 0, 0, 0, 0, 0, 0, 0, 0, 0, 0, 0, 0, 0, 0, 0, 0, 0, 0, 0, 0, 0, 0, 0, 0, 0, 0, 0, 0, 0, 0, 0, 0, 0, 0, 0, 0, 0, 0, 0, 0, 0, 0, 0, 0, 0, 0, 0, 0, 0, 0, 0, 0, 0, 0, 0, 0, 0, 0, 0, 0, 0, 0, 0, 0, 0, 0, 0, 0, 0, 0, 0, 0, 0, 0, 0, 0, 0, 0, 0, 0, 0, 0, 0, 0, 0, 0, 0, 0, 0, 0, 0, 0, 1, 1, 1, 1, 1, 1, 1, 1, 1, 1, 1, 1, 1, 1, 1, 1, 1, 1, 1, 1, 1, 1, 1, 1, 1, 1, 1, 1, 1, 1, 1, 1, 0, 0, 0, 0, 0, 0, 0, 0, 0, 0, 0, 0, 0, 0, 0, 0, 0, 0, 0, 0, 0, 0, 0, 0, 0, 0, 0, 0, 0, 0, 0, 0, 0, 0, 0, 0, 0, 0, 0, 0, 0, 0, 0, 0, 0, 0, 0, 0, 0, 0, 0, 0, 0, 0, 0, 0, 0, 0, 0, 0, 0, 0, 0, 0, 0, 0, 0, 0, 0, 0, 0, 0, 0, 0, 0, 0, 0, 0, 0, 0, 0, 0, 0, 0, 0, 0, 0, 0, 0, 0, 0, 0, 0, 0, 0, 0, 0, 0, 0, 0, 0, 0, 0, 0, 0, 0, 0, 0, 0, 0, 0, 0, 0, 0, 0, 0, 0, 0, 0, 0, 0, 0, 0, 0, 0, 0, 0, 0, 0, 0, 0, 0, 0, 0, 0, 0, 0, 0, 0, 0, 0, 0, 0, 0, 0, 0, 0, 0, 0, 0, 0, 0, 0, 0, 0, 0, 0, 0, 0, 0, 0, 0, 0, 0, 0, 0, 0, 0, 0, 0, 0, 0, 0, 0, 0, 0, 0, 0, 0, 0, 0, 0, 0, 0, 0, 0, 0, 0, 0, 0, 0, 0, 0, 0, 0, 0, 0, 0, 0, 0, 0, 0, 0, 0, 0, 0, 0, 0, 0, 0, 0, 0, 0, 0, 0, 0, 0, 0, 0, 0, 0, 0, 0, 0, 0, 0, 0, 0, 0, 0, 0, 0, 0, 0, 0, 0, 0, 0, 0, 0, 0, 0, 0, 0, 0, 0, 0, 0, 0, 0, 0, 0])
me_cylinder_001.materials.append(mat_material_002)
me_cylinder_001.materials.append(mat_material_003)
me_cylinder_001.use_remesh_preserve_volume = False
me_cylinder_001.use_remesh_preserve_attributes = False
me_cylinder_001.use_mirror_vertex_groups = False
me_cylinder_001.update()

# ---- objects
ob_cylinder = bpy.data.objects.new('Cylinder', me_cylinder_001)
ob_lamp = bpy.data.objects.new('Lamp', light_lamp)
ob_camera = bpy.data.objects.new('Camera', cam_camera)

# ---- transforms, parenting, visibility, modifiers, constraints
ob_cylinder.location = (0.8054, -2.963, -0.0659)
ob_cylinder.scale = (-2.181, -2.181, -2.181)
ob_cylinder.lineart.crease_threshold = 0.0
ob_lamp.location = (4.076, 1.005, 5.904)
ob_lamp.rotation_euler = (0.6503, 0.05522, 1.866)
ob_lamp.lock_rotations_4d = False
ob_lamp.empty_display_type = 'ARROWS'
ob_lamp.color = (0.0, 0.0, 0.0, 0.0)
ob_lamp.lineart.crease_threshold = 0.0
ob_camera.location = (7.481, -6.508, 5.344)
ob_camera.rotation_euler = (1.109, 0.01082, 0.8149)
ob_camera.lock_rotations_4d = False
ob_camera.empty_display_type = 'ARROWS'
ob_camera.color = (0.0, 0.0, 0.0, 0.0)
ob_camera.display_type = 'WIRE'
ob_camera.lineart.crease_threshold = 0.0

# ---- collection membership
col_collection_1.objects.link(ob_cylinder)
col_collection_1.objects.link(ob_lamp)
col_collection_1.objects.link(ob_camera)

# ---- scene / render settings (as saved in the file)
scene.camera = ob_camera
scene.frame_start = 1; scene.frame_end = 250; scene.frame_set(1)
scene.render.engine = 'BLENDER_EEVEE_NEXT'
scene.render.resolution_percentage = 50
scene.render.dither_intensity = 0.0
scene.cycles.use_denoising = False
scene.cycles.samples = 128
scene.cycles.sampling_pattern = 'TABULATED_SOBOL'
scene.cycles.light_sampling_threshold = 0.0
scene.cycles.use_adaptive_sampling = False
scene.cycles.use_light_tree = False
scene.cycles.blur_glossy = 0.0
scene.cycles.sample_clamp_indirect = 0.0
scene.view_settings.view_transform = 'Standard'
bpy.context.view_layer.update()
